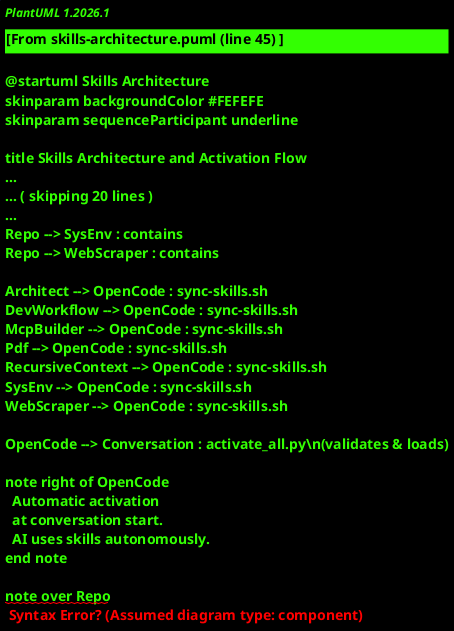

The diagram above was rendered by PlantUML. Its source (embedded in the PNG):
@startuml Skills Architecture
skinparam backgroundColor #FEFEFE
skinparam sequenceParticipant underline

title Skills Architecture and Activation Flow

rectangle "Skills Repository\n(~/.copilot/skills/)" as Repo #LightBlue

rectangle "architect" as Architect #LightGreen
rectangle "dev-workflow" as DevWorkflow #LightGreen
rectangle "mcp-builder" as McpBuilder #LightGreen
rectangle "pdf" as Pdf #LightGreen
rectangle "recursive-context" as RecursiveContext #LightGreen
rectangle "sys-env" as SysEnv #LightGreen
rectangle "web-scraper" as WebScraper #LightGreen

rectangle "OpenCode Platform\n(~/.config/opencode/skills/)" as OpenCode #LightYellow

rectangle "Conversation Start" as Conversation #LightCoral

Repo --> Architect : contains
Repo --> DevWorkflow : contains
Repo --> McpBuilder : contains
Repo --> Pdf : contains
Repo --> RecursiveContext : contains
Repo --> SysEnv : contains
Repo --> WebScraper : contains

Architect --> OpenCode : sync-skills.sh
DevWorkflow --> OpenCode : sync-skills.sh
McpBuilder --> OpenCode : sync-skills.sh
Pdf --> OpenCode : sync-skills.sh
RecursiveContext --> OpenCode : sync-skills.sh
SysEnv --> OpenCode : sync-skills.sh
WebScraper --> OpenCode : sync-skills.sh

OpenCode --> Conversation : activate_all.py\n(validates & loads)

note right of OpenCode
  Automatic activation
  at conversation start.
  AI uses skills autonomously.
end note

note over Repo
  Central hub for all skills.
  Managed with Git & CI/CD.
end note

@enduml